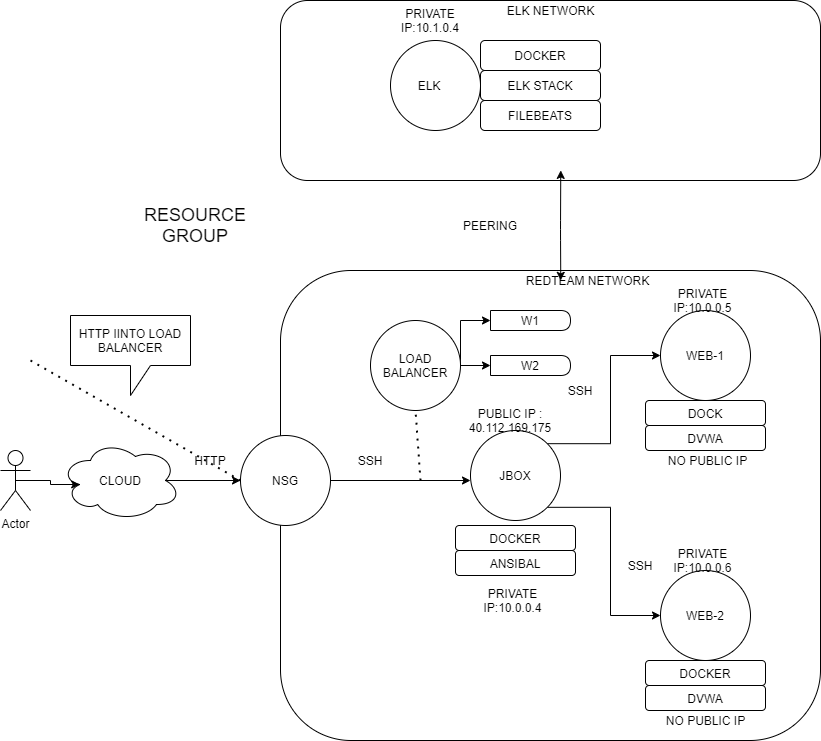

The diagram above was exported from draw.io. Its source (the exported page's mxGraphModel, read from the mxfile embedded in the PNG):
<mxGraphModel dx="958" dy="481" grid="1" gridSize="10" guides="1" tooltips="1" connect="1" arrows="1" fold="1" page="1" pageScale="1" pageWidth="850" pageHeight="1100" math="0" shadow="0">
  <root>
    <mxCell id="0" />
    <mxCell id="1" parent="0" />
    <mxCell id="t_rotyUb_89Sg7FwJoUH-13" style="edgeStyle=orthogonalEdgeStyle;rounded=0;orthogonalLoop=1;jettySize=auto;html=1;exitX=0.875;exitY=0.5;exitDx=0;exitDy=0;exitPerimeter=0;" parent="1" source="t_rotyUb_89Sg7FwJoUH-1" target="t_rotyUb_89Sg7FwJoUH-5" edge="1">
      <mxGeometry relative="1" as="geometry" />
    </mxCell>
    <mxCell id="t_rotyUb_89Sg7FwJoUH-1" value="CLOUD" style="ellipse;shape=cloud;whiteSpace=wrap;html=1;" parent="1" vertex="1">
      <mxGeometry x="60" y="510" width="120" height="80" as="geometry" />
    </mxCell>
    <mxCell id="t_rotyUb_89Sg7FwJoUH-4" value="" style="rounded=1;whiteSpace=wrap;html=1;" parent="1" vertex="1">
      <mxGeometry x="280" y="340" width="540" height="470" as="geometry" />
    </mxCell>
    <mxCell id="t_rotyUb_89Sg7FwJoUH-5" value="NSG" style="ellipse;whiteSpace=wrap;html=1;aspect=fixed;" parent="1" vertex="1">
      <mxGeometry x="240" y="505" width="90" height="90" as="geometry" />
    </mxCell>
    <mxCell id="t_rotyUb_89Sg7FwJoUH-7" value="WEB-2" style="ellipse;whiteSpace=wrap;html=1;aspect=fixed;" parent="1" vertex="1">
      <mxGeometry x="660" y="640" width="90" height="90" as="geometry" />
    </mxCell>
    <mxCell id="t_rotyUb_89Sg7FwJoUH-8" value="WEB-1" style="ellipse;whiteSpace=wrap;html=1;aspect=fixed;" parent="1" vertex="1">
      <mxGeometry x="660" y="380" width="90" height="90" as="geometry" />
    </mxCell>
    <mxCell id="t_rotyUb_89Sg7FwJoUH-18" style="edgeStyle=orthogonalEdgeStyle;rounded=0;orthogonalLoop=1;jettySize=auto;html=1;exitX=1;exitY=0;exitDx=0;exitDy=0;entryX=0;entryY=0.5;entryDx=0;entryDy=0;" parent="1" source="t_rotyUb_89Sg7FwJoUH-10" target="t_rotyUb_89Sg7FwJoUH-8" edge="1">
      <mxGeometry relative="1" as="geometry" />
    </mxCell>
    <mxCell id="t_rotyUb_89Sg7FwJoUH-19" style="edgeStyle=orthogonalEdgeStyle;rounded=0;orthogonalLoop=1;jettySize=auto;html=1;exitX=1;exitY=1;exitDx=0;exitDy=0;entryX=0;entryY=0.5;entryDx=0;entryDy=0;" parent="1" source="t_rotyUb_89Sg7FwJoUH-10" target="t_rotyUb_89Sg7FwJoUH-7" edge="1">
      <mxGeometry relative="1" as="geometry" />
    </mxCell>
    <mxCell id="t_rotyUb_89Sg7FwJoUH-10" value="JBOX" style="ellipse;whiteSpace=wrap;html=1;aspect=fixed;" parent="1" vertex="1">
      <mxGeometry x="470" y="500" width="90" height="90" as="geometry" />
    </mxCell>
    <mxCell id="t_rotyUb_89Sg7FwJoUH-20" value="SSH" style="text;html=1;strokeColor=none;fillColor=none;align=center;verticalAlign=middle;whiteSpace=wrap;rounded=0;" parent="1" vertex="1">
      <mxGeometry x="560" y="450" width="40" height="20" as="geometry" />
    </mxCell>
    <mxCell id="t_rotyUb_89Sg7FwJoUH-21" value="SSH" style="text;html=1;strokeColor=none;fillColor=none;align=center;verticalAlign=middle;whiteSpace=wrap;rounded=0;" parent="1" vertex="1">
      <mxGeometry x="620" y="625" width="40" height="20" as="geometry" />
    </mxCell>
    <mxCell id="t_rotyUb_89Sg7FwJoUH-23" value="" style="endArrow=classic;html=1;exitX=1;exitY=0.5;exitDx=0;exitDy=0;" parent="1" source="t_rotyUb_89Sg7FwJoUH-5" edge="1">
      <mxGeometry width="50" height="50" relative="1" as="geometry">
        <mxPoint x="510" y="540" as="sourcePoint" />
        <mxPoint x="470" y="550" as="targetPoint" />
        <Array as="points" />
      </mxGeometry>
    </mxCell>
    <mxCell id="r40hqexx3rYEIytndUsf-25" style="edgeStyle=orthogonalEdgeStyle;rounded=0;orthogonalLoop=1;jettySize=auto;html=1;exitX=1;exitY=0.5;exitDx=0;exitDy=0;entryX=0;entryY=0.5;entryDx=0;entryDy=0;" parent="1" source="r40hqexx3rYEIytndUsf-3" target="r40hqexx3rYEIytndUsf-22" edge="1">
      <mxGeometry relative="1" as="geometry">
        <Array as="points">
          <mxPoint x="460" y="390" />
        </Array>
      </mxGeometry>
    </mxCell>
    <mxCell id="r40hqexx3rYEIytndUsf-30" style="edgeStyle=orthogonalEdgeStyle;rounded=0;orthogonalLoop=1;jettySize=auto;html=1;exitX=1;exitY=0.5;exitDx=0;exitDy=0;entryX=0;entryY=0.5;entryDx=0;entryDy=0;" parent="1" source="r40hqexx3rYEIytndUsf-3" target="r40hqexx3rYEIytndUsf-23" edge="1">
      <mxGeometry relative="1" as="geometry" />
    </mxCell>
    <mxCell id="r40hqexx3rYEIytndUsf-3" value="LOAD BALANCER" style="ellipse;whiteSpace=wrap;html=1;aspect=fixed;" parent="1" vertex="1">
      <mxGeometry x="370" y="390" width="90" height="90" as="geometry" />
    </mxCell>
    <mxCell id="r40hqexx3rYEIytndUsf-4" value="DOCKER&lt;span style=&quot;color: rgba(0 , 0 , 0 , 0) ; font-family: monospace ; font-size: 0px&quot;&gt;%3CmxGraphModel%3E%3Croot%3E%3CmxCell%20id%3D%220%22%2F%3E%3CmxCell%20id%3D%221%22%20parent%3D%220%22%2F%3E%3CmxCell%20id%3D%222%22%20value%3D%22DOCKER%22%20style%3D%22rounded%3D1%3BwhiteSpace%3Dwrap%3Bhtml%3D1%3B%22%20vertex%3D%221%22%20parent%3D%221%22%3E%3CmxGeometry%20x%3D%22455%22%20y%3D%22595%22%20width%3D%22120%22%20height%3D%2225%22%20as%3D%22geometry%22%2F%3E%3C%2FmxCell%3E%3C%2Froot%3E%3C%2FmxGraphModel%3E&lt;/span&gt;&lt;span style=&quot;color: rgba(0 , 0 , 0 , 0) ; font-family: monospace ; font-size: 0px&quot;&gt;%3CmxGraphModel%3E%3Croot%3E%3CmxCell%20id%3D%220%22%2F%3E%3CmxCell%20id%3D%221%22%20parent%3D%220%22%2F%3E%3CmxCell%20id%3D%222%22%20value%3D%22DOCKER%22%20style%3D%22rounded%3D1%3BwhiteSpace%3Dwrap%3Bhtml%3D1%3B%22%20vertex%3D%221%22%20parent%3D%221%22%3E%3CmxGeometry%20x%3D%22455%22%20y%3D%22595%22%20width%3D%22120%22%20height%3D%2225%22%20as%3D%22geometry%22%2F%3E%3C%2FmxCell%3E%3C%2Froot%3E%3C%2FmxGraphModel%3E&lt;/span&gt;&lt;span style=&quot;color: rgba(0 , 0 , 0 , 0) ; font-family: monospace ; font-size: 0px&quot;&gt;%3CmxGraphModel%3E%3Croot%3E%3CmxCell%20id%3D%220%22%2F%3E%3CmxCell%20id%3D%221%22%20parent%3D%220%22%2F%3E%3CmxCell%20id%3D%222%22%20value%3D%22DOCKER%22%20style%3D%22rounded%3D1%3BwhiteSpace%3Dwrap%3Bhtml%3D1%3B%22%20vertex%3D%221%22%20parent%3D%221%22%3E%3CmxGeometry%20x%3D%22455%22%20y%3D%22595%22%20width%3D%22120%22%20height%3D%2225%22%20as%3D%22geometry%22%2F%3E%3C%2FmxCell%3E%3C%2Froot%3E%3C%2FmxGraphModel%3E&lt;/span&gt;" style="rounded=1;whiteSpace=wrap;html=1;" parent="1" vertex="1">
      <mxGeometry x="455" y="595" width="120" height="25" as="geometry" />
    </mxCell>
    <mxCell id="r40hqexx3rYEIytndUsf-7" value="DOCKER" style="rounded=1;whiteSpace=wrap;html=1;" parent="1" vertex="1">
      <mxGeometry x="645" y="730" width="120" height="25" as="geometry" />
    </mxCell>
    <mxCell id="r40hqexx3rYEIytndUsf-10" value="ANSIBAL" style="rounded=1;whiteSpace=wrap;html=1;" parent="1" vertex="1">
      <mxGeometry x="455" y="620" width="120" height="25" as="geometry" />
    </mxCell>
    <mxCell id="r40hqexx3rYEIytndUsf-11" value="DVWA" style="rounded=1;whiteSpace=wrap;html=1;" parent="1" vertex="1">
      <mxGeometry x="645" y="755" width="120" height="25" as="geometry" />
    </mxCell>
    <mxCell id="r40hqexx3rYEIytndUsf-12" value="DOCK" style="rounded=1;whiteSpace=wrap;html=1;" parent="1" vertex="1">
      <mxGeometry x="645" y="470" width="120" height="25" as="geometry" />
    </mxCell>
    <mxCell id="r40hqexx3rYEIytndUsf-13" value="DVWA" style="rounded=1;whiteSpace=wrap;html=1;" parent="1" vertex="1">
      <mxGeometry x="645" y="495" width="120" height="25" as="geometry" />
    </mxCell>
    <mxCell id="r40hqexx3rYEIytndUsf-22" value="W1" style="shape=delay;whiteSpace=wrap;html=1;" parent="1" vertex="1">
      <mxGeometry x="490" y="380" width="80" height="20" as="geometry" />
    </mxCell>
    <mxCell id="r40hqexx3rYEIytndUsf-23" value="W2" style="shape=delay;whiteSpace=wrap;html=1;" parent="1" vertex="1">
      <mxGeometry x="490" y="425" width="80" height="20" as="geometry" />
    </mxCell>
    <mxCell id="r40hqexx3rYEIytndUsf-31" value="SSH" style="text;html=1;strokeColor=none;fillColor=none;align=center;verticalAlign=middle;whiteSpace=wrap;rounded=0;" parent="1" vertex="1">
      <mxGeometry x="350" y="520" width="40" height="20" as="geometry" />
    </mxCell>
    <mxCell id="r40hqexx3rYEIytndUsf-33" value="HTTP" style="text;html=1;strokeColor=none;fillColor=none;align=center;verticalAlign=middle;whiteSpace=wrap;rounded=0;" parent="1" vertex="1">
      <mxGeometry x="190" y="520" width="40" height="20" as="geometry" />
    </mxCell>
    <mxCell id="r40hqexx3rYEIytndUsf-37" style="edgeStyle=orthogonalEdgeStyle;rounded=0;orthogonalLoop=1;jettySize=auto;html=1;exitX=0.5;exitY=0.5;exitDx=0;exitDy=0;exitPerimeter=0;entryX=0.16;entryY=0.55;entryDx=0;entryDy=0;entryPerimeter=0;" parent="1" source="r40hqexx3rYEIytndUsf-34" target="t_rotyUb_89Sg7FwJoUH-1" edge="1">
      <mxGeometry relative="1" as="geometry" />
    </mxCell>
    <mxCell id="r40hqexx3rYEIytndUsf-34" value="Actor" style="shape=umlActor;verticalLabelPosition=bottom;verticalAlign=top;html=1;outlineConnect=0;" parent="1" vertex="1">
      <mxGeometry y="520" width="30" height="60" as="geometry" />
    </mxCell>
    <mxCell id="r40hqexx3rYEIytndUsf-38" value="NO PUBLIC IP" style="text;html=1;strokeColor=none;fillColor=none;align=center;verticalAlign=middle;whiteSpace=wrap;rounded=0;" parent="1" vertex="1">
      <mxGeometry x="657.5" y="780" width="95" height="20" as="geometry" />
    </mxCell>
    <mxCell id="r40hqexx3rYEIytndUsf-41" value="PRIVATE IP:10.0.0.4" style="text;html=1;strokeColor=none;fillColor=none;align=center;verticalAlign=middle;whiteSpace=wrap;rounded=0;" parent="1" vertex="1">
      <mxGeometry x="465" y="660" width="95" height="20" as="geometry" />
    </mxCell>
    <mxCell id="r40hqexx3rYEIytndUsf-43" value="PUBLIC IP : 40.112.169.175&lt;br&gt;" style="text;html=1;strokeColor=none;fillColor=none;align=center;verticalAlign=middle;whiteSpace=wrap;rounded=0;" parent="1" vertex="1">
      <mxGeometry x="450" y="480" width="120" height="20" as="geometry" />
    </mxCell>
    <mxCell id="r40hqexx3rYEIytndUsf-45" value="NO PUBLIC IP" style="text;html=1;strokeColor=none;fillColor=none;align=center;verticalAlign=middle;whiteSpace=wrap;rounded=0;" parent="1" vertex="1">
      <mxGeometry x="660" y="520" width="95" height="20" as="geometry" />
    </mxCell>
    <mxCell id="r40hqexx3rYEIytndUsf-46" value="PRIVATE IP:10.0.0.5" style="text;html=1;strokeColor=none;fillColor=none;align=center;verticalAlign=middle;whiteSpace=wrap;rounded=0;" parent="1" vertex="1">
      <mxGeometry x="655" y="360" width="95" height="20" as="geometry" />
    </mxCell>
    <mxCell id="r40hqexx3rYEIytndUsf-47" value="PRIVATE IP:10.0.0.6" style="text;html=1;strokeColor=none;fillColor=none;align=center;verticalAlign=middle;whiteSpace=wrap;rounded=0;" parent="1" vertex="1">
      <mxGeometry x="655" y="620" width="95" height="20" as="geometry" />
    </mxCell>
    <mxCell id="r40hqexx3rYEIytndUsf-50" value="" style="endArrow=none;dashed=1;html=1;dashPattern=1 3;strokeWidth=2;entryX=0;entryY=0.5;entryDx=0;entryDy=0;" parent="1" target="t_rotyUb_89Sg7FwJoUH-5" edge="1">
      <mxGeometry width="50" height="50" relative="1" as="geometry">
        <mxPoint x="30" y="430" as="sourcePoint" />
        <mxPoint x="80" y="380" as="targetPoint" />
      </mxGeometry>
    </mxCell>
    <mxCell id="r40hqexx3rYEIytndUsf-51" value="" style="endArrow=none;dashed=1;html=1;dashPattern=1 3;strokeWidth=2;entryX=0.5;entryY=1;entryDx=0;entryDy=0;" parent="1" target="r40hqexx3rYEIytndUsf-3" edge="1">
      <mxGeometry width="50" height="50" relative="1" as="geometry">
        <mxPoint x="420" y="550" as="sourcePoint" />
        <mxPoint x="680" y="530" as="targetPoint" />
        <Array as="points" />
      </mxGeometry>
    </mxCell>
    <mxCell id="r40hqexx3rYEIytndUsf-53" value="HTTP IINTO LOAD BALANCER" style="shape=callout;whiteSpace=wrap;html=1;perimeter=calloutPerimeter;" parent="1" vertex="1">
      <mxGeometry x="70" y="385" width="120" height="80" as="geometry" />
    </mxCell>
    <mxCell id="M15UpdLnlZINGobHyMOh-6" value="" style="rounded=1;whiteSpace=wrap;html=1;" vertex="1" parent="1">
      <mxGeometry x="280" y="70" width="540" height="180" as="geometry" />
    </mxCell>
    <mxCell id="M15UpdLnlZINGobHyMOh-8" value="&lt;font style=&quot;font-size: 18px&quot;&gt;RESOURCE GROUP&lt;/font&gt;" style="text;html=1;strokeColor=none;fillColor=none;align=center;verticalAlign=middle;whiteSpace=wrap;rounded=0;" vertex="1" parent="1">
      <mxGeometry x="110" y="270" width="170" height="50" as="geometry" />
    </mxCell>
    <mxCell id="M15UpdLnlZINGobHyMOh-11" value="" style="endArrow=classic;startArrow=classic;html=1;entryX=0.519;entryY=0.944;entryDx=0;entryDy=0;entryPerimeter=0;exitX=0.519;exitY=0.021;exitDx=0;exitDy=0;exitPerimeter=0;" edge="1" parent="1" source="t_rotyUb_89Sg7FwJoUH-4" target="M15UpdLnlZINGobHyMOh-6">
      <mxGeometry width="50" height="50" relative="1" as="geometry">
        <mxPoint x="370" y="440" as="sourcePoint" />
        <mxPoint x="420" y="390" as="targetPoint" />
        <Array as="points">
          <mxPoint x="560" y="300" />
        </Array>
      </mxGeometry>
    </mxCell>
    <mxCell id="M15UpdLnlZINGobHyMOh-12" value="PEERING" style="text;html=1;strokeColor=none;fillColor=none;align=center;verticalAlign=middle;whiteSpace=wrap;rounded=0;" vertex="1" parent="1">
      <mxGeometry x="430" y="285" width="120" height="20" as="geometry" />
    </mxCell>
    <mxCell id="M15UpdLnlZINGobHyMOh-13" value="" style="ellipse;whiteSpace=wrap;html=1;aspect=fixed;" vertex="1" parent="1">
      <mxGeometry x="390" y="110" width="90" height="90" as="geometry" />
    </mxCell>
    <mxCell id="M15UpdLnlZINGobHyMOh-14" value="ELK" style="text;html=1;strokeColor=none;fillColor=none;align=center;verticalAlign=middle;whiteSpace=wrap;rounded=0;" vertex="1" parent="1">
      <mxGeometry x="409" y="145" width="40" height="20" as="geometry" />
    </mxCell>
    <mxCell id="M15UpdLnlZINGobHyMOh-15" value="DOCKER" style="rounded=1;whiteSpace=wrap;html=1;" vertex="1" parent="1">
      <mxGeometry x="480" y="110" width="120" height="30" as="geometry" />
    </mxCell>
    <mxCell id="M15UpdLnlZINGobHyMOh-16" value="ELK STACK" style="rounded=1;whiteSpace=wrap;html=1;" vertex="1" parent="1">
      <mxGeometry x="480" y="140" width="120" height="30" as="geometry" />
    </mxCell>
    <mxCell id="M15UpdLnlZINGobHyMOh-17" value="FILEBEATS" style="rounded=1;whiteSpace=wrap;html=1;" vertex="1" parent="1">
      <mxGeometry x="480" y="170" width="120" height="30" as="geometry" />
    </mxCell>
    <mxCell id="M15UpdLnlZINGobHyMOh-18" value="ELK NETWORK" style="text;html=1;strokeColor=none;fillColor=none;align=center;verticalAlign=middle;whiteSpace=wrap;rounded=0;" vertex="1" parent="1">
      <mxGeometry x="502.5" y="70" width="95" height="20" as="geometry" />
    </mxCell>
    <mxCell id="M15UpdLnlZINGobHyMOh-19" value="REDTEAM NETWORK" style="text;html=1;strokeColor=none;fillColor=none;align=center;verticalAlign=middle;whiteSpace=wrap;rounded=0;" vertex="1" parent="1">
      <mxGeometry x="495" y="340" width="185" height="20" as="geometry" />
    </mxCell>
    <mxCell id="M15UpdLnlZINGobHyMOh-20" value="PRIVATE IP:10.1.0.4" style="text;html=1;strokeColor=none;fillColor=none;align=center;verticalAlign=middle;whiteSpace=wrap;rounded=0;" vertex="1" parent="1">
      <mxGeometry x="400" y="70" width="60" height="40" as="geometry" />
    </mxCell>
  </root>
</mxGraphModel>